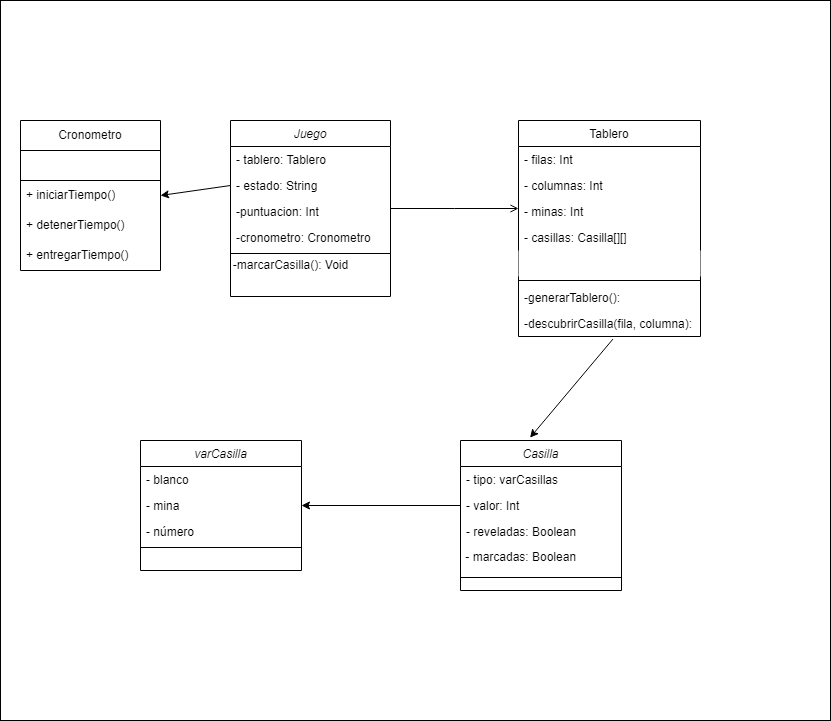

The diagram above was exported from draw.io. Its source (the exported page's mxGraphModel, read from the mxfile embedded in the PNG):
<mxGraphModel dx="1446" dy="1090" grid="1" gridSize="10" guides="1" tooltips="1" connect="1" arrows="1" fold="1" page="1" pageScale="1" pageWidth="827" pageHeight="1169" math="0" shadow="0">
  <root>
    <mxCell id="WIyWlLk6GJQsqaUBKTNV-0" />
    <mxCell id="WIyWlLk6GJQsqaUBKTNV-1" parent="WIyWlLk6GJQsqaUBKTNV-0" />
    <mxCell id="jAsWZfcpr9dvoAbturkE-182" value="" style="rounded=0;whiteSpace=wrap;html=1;" vertex="1" parent="WIyWlLk6GJQsqaUBKTNV-1">
      <mxGeometry x="-10" width="830" height="720" as="geometry" />
    </mxCell>
    <mxCell id="zkfFHV4jXpPFQw0GAbJ--0" value="Juego" style="swimlane;fontStyle=2;align=center;verticalAlign=top;childLayout=stackLayout;horizontal=1;startSize=26;horizontalStack=0;resizeParent=1;resizeLast=0;collapsible=1;marginBottom=0;rounded=0;shadow=0;strokeWidth=1;" parent="WIyWlLk6GJQsqaUBKTNV-1" vertex="1">
      <mxGeometry x="220" y="120" width="160" height="176" as="geometry">
        <mxRectangle x="230" y="140" width="160" height="26" as="alternateBounds" />
      </mxGeometry>
    </mxCell>
    <mxCell id="zkfFHV4jXpPFQw0GAbJ--1" value="- tablero: Tablero" style="text;align=left;verticalAlign=top;spacingLeft=4;spacingRight=4;overflow=hidden;rotatable=0;points=[[0,0.5],[1,0.5]];portConstraint=eastwest;" parent="zkfFHV4jXpPFQw0GAbJ--0" vertex="1">
      <mxGeometry y="26" width="160" height="26" as="geometry" />
    </mxCell>
    <mxCell id="zkfFHV4jXpPFQw0GAbJ--2" value="- estado: String" style="text;align=left;verticalAlign=top;spacingLeft=4;spacingRight=4;overflow=hidden;rotatable=0;points=[[0,0.5],[1,0.5]];portConstraint=eastwest;rounded=0;shadow=0;html=0;" parent="zkfFHV4jXpPFQw0GAbJ--0" vertex="1">
      <mxGeometry y="52" width="160" height="26" as="geometry" />
    </mxCell>
    <mxCell id="zkfFHV4jXpPFQw0GAbJ--3" value="-puntuacion: Int" style="text;align=left;verticalAlign=top;spacingLeft=4;spacingRight=4;overflow=hidden;rotatable=0;points=[[0,0.5],[1,0.5]];portConstraint=eastwest;rounded=0;shadow=0;html=0;" parent="zkfFHV4jXpPFQw0GAbJ--0" vertex="1">
      <mxGeometry y="78" width="160" height="26" as="geometry" />
    </mxCell>
    <mxCell id="zkfFHV4jXpPFQw0GAbJ--5" value="-cronometro: Cronometro" style="text;align=left;verticalAlign=top;spacingLeft=4;spacingRight=4;overflow=hidden;rotatable=0;points=[[0,0.5],[1,0.5]];portConstraint=eastwest;" parent="zkfFHV4jXpPFQw0GAbJ--0" vertex="1">
      <mxGeometry y="104" width="160" height="16" as="geometry" />
    </mxCell>
    <mxCell id="zkfFHV4jXpPFQw0GAbJ--4" value="" style="line;html=1;strokeWidth=1;align=left;verticalAlign=middle;spacingTop=-1;spacingLeft=3;spacingRight=3;rotatable=0;labelPosition=right;points=[];portConstraint=eastwest;" parent="zkfFHV4jXpPFQw0GAbJ--0" vertex="1">
      <mxGeometry y="120" width="160" height="26" as="geometry" />
    </mxCell>
    <mxCell id="zkfFHV4jXpPFQw0GAbJ--17" value="Tablero" style="swimlane;fontStyle=0;align=center;verticalAlign=top;childLayout=stackLayout;horizontal=1;startSize=26;horizontalStack=0;resizeParent=1;resizeLast=0;collapsible=1;marginBottom=0;rounded=0;shadow=0;strokeWidth=1;" parent="WIyWlLk6GJQsqaUBKTNV-1" vertex="1">
      <mxGeometry x="508" y="120" width="182" height="216" as="geometry">
        <mxRectangle x="550" y="140" width="160" height="26" as="alternateBounds" />
      </mxGeometry>
    </mxCell>
    <mxCell id="zkfFHV4jXpPFQw0GAbJ--18" value="- filas: Int" style="text;align=left;verticalAlign=top;spacingLeft=4;spacingRight=4;overflow=hidden;rotatable=0;points=[[0,0.5],[1,0.5]];portConstraint=eastwest;" parent="zkfFHV4jXpPFQw0GAbJ--17" vertex="1">
      <mxGeometry y="26" width="182" height="26" as="geometry" />
    </mxCell>
    <mxCell id="zkfFHV4jXpPFQw0GAbJ--19" value="- columnas: Int" style="text;align=left;verticalAlign=top;spacingLeft=4;spacingRight=4;overflow=hidden;rotatable=0;points=[[0,0.5],[1,0.5]];portConstraint=eastwest;rounded=0;shadow=0;html=0;" parent="zkfFHV4jXpPFQw0GAbJ--17" vertex="1">
      <mxGeometry y="52" width="182" height="26" as="geometry" />
    </mxCell>
    <mxCell id="zkfFHV4jXpPFQw0GAbJ--20" value="- minas: Int" style="text;align=left;verticalAlign=top;spacingLeft=4;spacingRight=4;overflow=hidden;rotatable=0;points=[[0,0.5],[1,0.5]];portConstraint=eastwest;rounded=0;shadow=0;html=0;" parent="zkfFHV4jXpPFQw0GAbJ--17" vertex="1">
      <mxGeometry y="78" width="182" height="26" as="geometry" />
    </mxCell>
    <mxCell id="zkfFHV4jXpPFQw0GAbJ--21" value="- casillas: Casilla[][]" style="text;align=left;verticalAlign=top;spacingLeft=4;spacingRight=4;overflow=hidden;rotatable=0;points=[[0,0.5],[1,0.5]];portConstraint=eastwest;rounded=0;shadow=0;html=0;" parent="zkfFHV4jXpPFQw0GAbJ--17" vertex="1">
      <mxGeometry y="104" width="182" height="26" as="geometry" />
    </mxCell>
    <mxCell id="zkfFHV4jXpPFQw0GAbJ--22" value="" style="text;align=left;verticalAlign=middle;spacingLeft=4;spacingRight=4;overflow=hidden;rotatable=0;points=[[0,0.5],[1,0.5]];portConstraint=eastwest;rounded=0;shadow=0;html=0;fillColor=default;" parent="zkfFHV4jXpPFQw0GAbJ--17" vertex="1">
      <mxGeometry y="130" width="182" height="26" as="geometry" />
    </mxCell>
    <mxCell id="zkfFHV4jXpPFQw0GAbJ--23" value="" style="line;html=1;strokeWidth=1;align=left;verticalAlign=middle;spacingTop=-1;spacingLeft=3;spacingRight=3;rotatable=0;labelPosition=right;points=[];portConstraint=eastwest;" parent="zkfFHV4jXpPFQw0GAbJ--17" vertex="1">
      <mxGeometry y="156" width="182" height="8" as="geometry" />
    </mxCell>
    <mxCell id="zkfFHV4jXpPFQw0GAbJ--24" value="-generarTablero():" style="text;align=left;verticalAlign=top;spacingLeft=4;spacingRight=4;overflow=hidden;rotatable=0;points=[[0,0.5],[1,0.5]];portConstraint=eastwest;" parent="zkfFHV4jXpPFQw0GAbJ--17" vertex="1">
      <mxGeometry y="164" width="182" height="26" as="geometry" />
    </mxCell>
    <mxCell id="zkfFHV4jXpPFQw0GAbJ--25" value="-descubrirCasilla(fila, columna):" style="text;align=left;verticalAlign=top;spacingLeft=4;spacingRight=4;overflow=hidden;rotatable=0;points=[[0,0.5],[1,0.5]];portConstraint=eastwest;" parent="zkfFHV4jXpPFQw0GAbJ--17" vertex="1">
      <mxGeometry y="190" width="182" height="26" as="geometry" />
    </mxCell>
    <mxCell id="zkfFHV4jXpPFQw0GAbJ--26" value="" style="endArrow=open;shadow=0;strokeWidth=1;rounded=0;endFill=1;edgeStyle=elbowEdgeStyle;elbow=vertical;" parent="WIyWlLk6GJQsqaUBKTNV-1" source="zkfFHV4jXpPFQw0GAbJ--0" target="zkfFHV4jXpPFQw0GAbJ--17" edge="1">
      <mxGeometry x="0.5" y="41" relative="1" as="geometry">
        <mxPoint x="380" y="192" as="sourcePoint" />
        <mxPoint x="540" y="192" as="targetPoint" />
        <mxPoint x="-40" y="32" as="offset" />
      </mxGeometry>
    </mxCell>
    <mxCell id="jAsWZfcpr9dvoAbturkE-6" value="-marcarCasilla(): Void" style="text;html=1;align=center;verticalAlign=middle;resizable=0;points=[];autosize=1;strokeColor=none;fillColor=none;" vertex="1" parent="WIyWlLk6GJQsqaUBKTNV-1">
      <mxGeometry x="210" y="250" width="140" height="30" as="geometry" />
    </mxCell>
    <mxCell id="jAsWZfcpr9dvoAbturkE-9" value="Cronometro" style="swimlane;fontStyle=0;childLayout=stackLayout;horizontal=1;startSize=30;horizontalStack=0;resizeParent=1;resizeParentMax=0;resizeLast=0;collapsible=1;marginBottom=0;whiteSpace=wrap;html=1;" vertex="1" parent="WIyWlLk6GJQsqaUBKTNV-1">
      <mxGeometry x="10" y="120" width="140" height="150" as="geometry">
        <mxRectangle x="110" y="210" width="50" height="40" as="alternateBounds" />
      </mxGeometry>
    </mxCell>
    <mxCell id="jAsWZfcpr9dvoAbturkE-13" value="" style="rounded=0;whiteSpace=wrap;html=1;" vertex="1" parent="jAsWZfcpr9dvoAbturkE-9">
      <mxGeometry y="30" width="140" height="30" as="geometry" />
    </mxCell>
    <mxCell id="jAsWZfcpr9dvoAbturkE-10" value="+ iniciarTiempo()" style="text;strokeColor=none;fillColor=none;align=left;verticalAlign=middle;spacingLeft=4;spacingRight=4;overflow=hidden;points=[[0,0.5],[1,0.5]];portConstraint=eastwest;rotatable=0;whiteSpace=wrap;html=1;" vertex="1" parent="jAsWZfcpr9dvoAbturkE-9">
      <mxGeometry y="60" width="140" height="30" as="geometry" />
    </mxCell>
    <mxCell id="jAsWZfcpr9dvoAbturkE-11" value="+ detenerTiempo()" style="text;strokeColor=none;fillColor=none;align=left;verticalAlign=middle;spacingLeft=4;spacingRight=4;overflow=hidden;points=[[0,0.5],[1,0.5]];portConstraint=eastwest;rotatable=0;whiteSpace=wrap;html=1;" vertex="1" parent="jAsWZfcpr9dvoAbturkE-9">
      <mxGeometry y="90" width="140" height="30" as="geometry" />
    </mxCell>
    <mxCell id="jAsWZfcpr9dvoAbturkE-12" value="+ entregarTiempo()" style="text;strokeColor=none;fillColor=none;align=left;verticalAlign=middle;spacingLeft=4;spacingRight=4;overflow=hidden;points=[[0,0.5],[1,0.5]];portConstraint=eastwest;rotatable=0;whiteSpace=wrap;html=1;" vertex="1" parent="jAsWZfcpr9dvoAbturkE-9">
      <mxGeometry y="120" width="140" height="30" as="geometry" />
    </mxCell>
    <mxCell id="jAsWZfcpr9dvoAbturkE-15" value="Casilla" style="swimlane;fontStyle=2;align=center;verticalAlign=top;childLayout=stackLayout;horizontal=1;startSize=26;horizontalStack=0;resizeParent=1;resizeLast=0;collapsible=1;marginBottom=0;rounded=0;shadow=0;strokeWidth=1;" vertex="1" parent="WIyWlLk6GJQsqaUBKTNV-1">
      <mxGeometry x="450" y="440" width="161" height="150" as="geometry">
        <mxRectangle x="230" y="140" width="160" height="26" as="alternateBounds" />
      </mxGeometry>
    </mxCell>
    <mxCell id="jAsWZfcpr9dvoAbturkE-17" value="- tipo: varCasillas" style="text;align=left;verticalAlign=top;spacingLeft=4;spacingRight=4;overflow=hidden;rotatable=0;points=[[0,0.5],[1,0.5]];portConstraint=eastwest;rounded=0;shadow=0;html=0;" vertex="1" parent="jAsWZfcpr9dvoAbturkE-15">
      <mxGeometry y="26" width="161" height="26" as="geometry" />
    </mxCell>
    <mxCell id="jAsWZfcpr9dvoAbturkE-18" value="- valor: Int" style="text;align=left;verticalAlign=top;spacingLeft=4;spacingRight=4;overflow=hidden;rotatable=0;points=[[0,0.5],[1,0.5]];portConstraint=eastwest;rounded=0;shadow=0;html=0;" vertex="1" parent="jAsWZfcpr9dvoAbturkE-15">
      <mxGeometry y="52" width="161" height="26" as="geometry" />
    </mxCell>
    <mxCell id="jAsWZfcpr9dvoAbturkE-19" value="- reveladas: Boolean" style="text;align=left;verticalAlign=top;spacingLeft=4;spacingRight=4;overflow=hidden;rotatable=0;points=[[0,0.5],[1,0.5]];portConstraint=eastwest;" vertex="1" parent="jAsWZfcpr9dvoAbturkE-15">
      <mxGeometry y="78" width="161" height="16" as="geometry" />
    </mxCell>
    <mxCell id="jAsWZfcpr9dvoAbturkE-161" value="&lt;br&gt;&amp;nbsp;- marcadas: Boolean&amp;nbsp;" style="text;html=1;strokeColor=none;fillColor=none;align=left;verticalAlign=middle;whiteSpace=wrap;rounded=0;" vertex="1" parent="jAsWZfcpr9dvoAbturkE-15">
      <mxGeometry y="94" width="161" height="30" as="geometry" />
    </mxCell>
    <mxCell id="jAsWZfcpr9dvoAbturkE-27" value="" style="line;html=1;strokeWidth=1;align=left;verticalAlign=middle;spacingTop=-1;spacingLeft=3;spacingRight=3;rotatable=0;labelPosition=right;points=[];portConstraint=eastwest;" vertex="1" parent="jAsWZfcpr9dvoAbturkE-15">
      <mxGeometry y="124" width="161" height="26" as="geometry" />
    </mxCell>
    <mxCell id="jAsWZfcpr9dvoAbturkE-24" value="" style="endArrow=classic;html=1;rounded=0;entryX=1;entryY=0.5;entryDx=0;entryDy=0;exitX=0;exitY=0.5;exitDx=0;exitDy=0;" edge="1" parent="WIyWlLk6GJQsqaUBKTNV-1" source="zkfFHV4jXpPFQw0GAbJ--2" target="jAsWZfcpr9dvoAbturkE-10">
      <mxGeometry width="50" height="50" relative="1" as="geometry">
        <mxPoint x="190" y="450" as="sourcePoint" />
        <mxPoint x="240" y="400" as="targetPoint" />
      </mxGeometry>
    </mxCell>
    <mxCell id="jAsWZfcpr9dvoAbturkE-171" value="varCasilla" style="swimlane;fontStyle=2;align=center;verticalAlign=top;childLayout=stackLayout;horizontal=1;startSize=26;horizontalStack=0;resizeParent=1;resizeLast=0;collapsible=1;marginBottom=0;rounded=0;shadow=0;strokeWidth=1;" vertex="1" parent="WIyWlLk6GJQsqaUBKTNV-1">
      <mxGeometry x="130" y="440" width="161" height="130" as="geometry">
        <mxRectangle x="230" y="140" width="160" height="26" as="alternateBounds" />
      </mxGeometry>
    </mxCell>
    <mxCell id="jAsWZfcpr9dvoAbturkE-172" value="- blanco" style="text;align=left;verticalAlign=top;spacingLeft=4;spacingRight=4;overflow=hidden;rotatable=0;points=[[0,0.5],[1,0.5]];portConstraint=eastwest;rounded=0;shadow=0;html=0;" vertex="1" parent="jAsWZfcpr9dvoAbturkE-171">
      <mxGeometry y="26" width="161" height="26" as="geometry" />
    </mxCell>
    <mxCell id="jAsWZfcpr9dvoAbturkE-173" value="- mina" style="text;align=left;verticalAlign=top;spacingLeft=4;spacingRight=4;overflow=hidden;rotatable=0;points=[[0,0.5],[1,0.5]];portConstraint=eastwest;rounded=0;shadow=0;html=0;" vertex="1" parent="jAsWZfcpr9dvoAbturkE-171">
      <mxGeometry y="52" width="161" height="26" as="geometry" />
    </mxCell>
    <mxCell id="jAsWZfcpr9dvoAbturkE-174" value="- número" style="text;align=left;verticalAlign=top;spacingLeft=4;spacingRight=4;overflow=hidden;rotatable=0;points=[[0,0.5],[1,0.5]];portConstraint=eastwest;" vertex="1" parent="jAsWZfcpr9dvoAbturkE-171">
      <mxGeometry y="78" width="161" height="16" as="geometry" />
    </mxCell>
    <mxCell id="jAsWZfcpr9dvoAbturkE-176" value="" style="line;html=1;strokeWidth=1;align=left;verticalAlign=middle;spacingTop=-1;spacingLeft=3;spacingRight=3;rotatable=0;labelPosition=right;points=[];portConstraint=eastwest;" vertex="1" parent="jAsWZfcpr9dvoAbturkE-171">
      <mxGeometry y="94" width="161" height="26" as="geometry" />
    </mxCell>
    <mxCell id="jAsWZfcpr9dvoAbturkE-180" value="" style="endArrow=classic;html=1;rounded=0;exitX=0.519;exitY=1.099;exitDx=0;exitDy=0;exitPerimeter=0;entryX=0.432;entryY=-0.019;entryDx=0;entryDy=0;entryPerimeter=0;" edge="1" parent="WIyWlLk6GJQsqaUBKTNV-1" source="zkfFHV4jXpPFQw0GAbJ--25" target="jAsWZfcpr9dvoAbturkE-15">
      <mxGeometry width="50" height="50" relative="1" as="geometry">
        <mxPoint x="390" y="350" as="sourcePoint" />
        <mxPoint x="440" y="300" as="targetPoint" />
      </mxGeometry>
    </mxCell>
    <mxCell id="jAsWZfcpr9dvoAbturkE-181" style="edgeStyle=orthogonalEdgeStyle;rounded=0;orthogonalLoop=1;jettySize=auto;html=1;exitX=0;exitY=0.5;exitDx=0;exitDy=0;entryX=1;entryY=0.5;entryDx=0;entryDy=0;" edge="1" parent="WIyWlLk6GJQsqaUBKTNV-1" source="jAsWZfcpr9dvoAbturkE-18" target="jAsWZfcpr9dvoAbturkE-173">
      <mxGeometry relative="1" as="geometry" />
    </mxCell>
  </root>
</mxGraphModel>